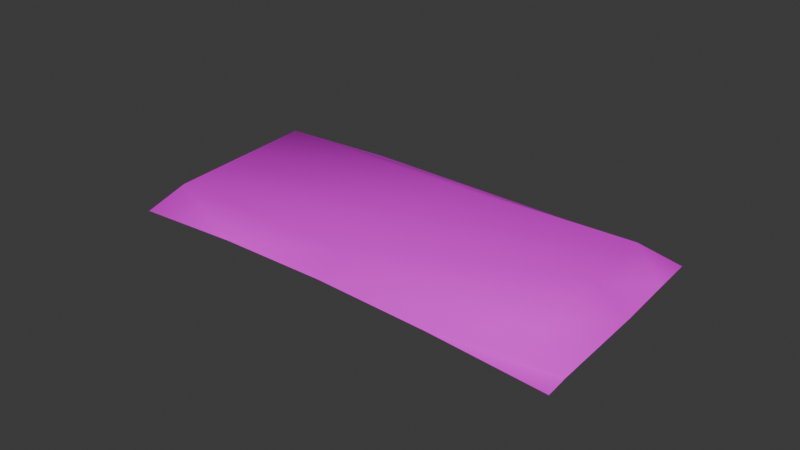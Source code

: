# Source: bedding7.blend  (saved by Blender 4.5.92; exported with 4.5.12 LTS)
import bpy
from mathutils import Matrix  # noqa: F401  (used for matrix-valued properties, if any)

bpy.ops.wm.read_factory_settings(use_empty=True)
scene = bpy.context.scene
scene.name = 'Scene'

# ---- images (referenced by path relative to the original .blend; pixels are not part of the script)
import os
ASSET_DIR = os.environ.get("B2B_ASSET_DIR", "")  # directory of the original .blend (textures are referenced by path, not embedded)
HERE = os.path.dirname(os.path.abspath(__file__))  # packed textures are extracted next to this script under _unpacked/

def load_image(name, relpath, width, height, colorspace="sRGB"):
    """Load a texture the original file referenced (path relative to the .blend, or extracted next to this script)."""
    p = next((c for c in (os.path.join(HERE, relpath), os.path.join(ASSET_DIR, relpath)) if relpath and os.path.exists(c)), "")
    if p:
        img = bpy.data.images.load(p, check_existing=True)
        img.name = name
    else:  # same state as the original file: an image datablock whose file is absent (Cycles renders it pink)
        img = bpy.data.images.new(name, width, height)
        img.source = "FILE"
        img.filepath = "//" + (relpath or name)
    img.colorspace_settings.name = colorspace
    return img
img_mat_png = load_image('mat.png', 'mat.png', 1024, 1024, 'sRGB')

# ---- materials (node trees are filled in below, after node groups)
mat_mat_png = bpy.data.materials.new('mat.png')

# ---- material node trees
mat_mat_png.use_nodes = True; mat_mat_png.node_tree.nodes.clear()
_N = mat_mat_png.node_tree.nodes; _L = mat_mat_png.node_tree.links
n0 = _N.new('ShaderNodeBsdfPrincipled'); n0.name = 'Principled BSDF'; n0.location = (-200, 100)
n1 = _N.new('ShaderNodeOutputMaterial'); n1.name = 'Material Output'; n1.location = (200, 100)
n2 = _N.new('ShaderNodeTexImage'); n2.name = 'Image Texture'; n2.location = (-490, 80)
n2.image = img_mat_png
_L.new(n0.outputs[0], n1.inputs[0])
_L.new(n2.outputs[0], n0.inputs[0])
n1.is_active_output = True

# ---- world
world_world = bpy.data.worlds.new('World'); scene.world = world_world
world_world.use_nodes = True; world_world.node_tree.nodes.clear()
_N = world_world.node_tree.nodes; _L = world_world.node_tree.links
n0 = _N.new('ShaderNodeOutputWorld'); n0.name = 'World Output'; n0.location = (200, 100)
n1 = _N.new('ShaderNodeBackground'); n1.name = 'Background'; n1.location = (-200, 100)
n1.inputs[0].default_value = (0.05088, 0.05088, 0.05088, 1.0)
_L.new(n1.outputs[0], n0.inputs[0])
n0.is_active_output = True
world_world.color = (0.05088, 0.05088, 0.05088)
world_world.sun_shadow_jitter_overblur = 0.0

# ---- meshes
me_chamberhearthbeds = bpy.data.meshes.new('chamberhearthbeds')
me_chamberhearthbeds.from_pydata([(0.07699, -0.03466, -0.002053), (-0.0733, -0.02998, -0.004095), (0.07347, 0.03769, -0.0003763), (-0.07682, 0.04238, -0.002419), (5.87e-05, 0.003429, 0.005251), (-0.001674, 0.04003, 0.0007384), (0.001819, -0.03275, 0.0001886), (0.07716, 0.00173, 0.001318), (-0.07506, 0.006199, -0.003257), (0.06386, 0.02845, 0.007582), (0.0359, 0.03886, 0.001154), (-0.03572, -0.03115, -0.001353), (0.07656, -0.02691, -0.001634), (-0.07637, 0.03425, -0.002838), (-0.06614, -0.02109, 0.004119), (-0.03925, 0.0412, 0.0003228), (0.03942, -0.03349, -0.0005224), (0.07412, 0.02474, -0.0007954), (-0.07393, -0.0174, -0.003676), (0.06508, 0.00402, 0.007163), (0.001287, -0.02258, 0.004832), (0.06642, -0.02319, 0.006744), (-0.001153, 0.02907, 0.005671), (-0.06871, 0.03056, 0.004958), (-0.06738, 0.003714, 0.004538)], [], [(3, 13, 15), (1, 11, 14), (4, 19, 9), (4, 20, 19), (6, 16, 21), (5, 22, 10), (5, 23, 22), (8, 18, 24), (24, 14, 4), (24, 18, 14), (18, 1, 14), (22, 24, 4), (22, 23, 24), (23, 8, 24), (10, 9, 2), (10, 22, 9), (22, 4, 9), (21, 12, 7), (21, 16, 12), (16, 0, 12), (19, 21, 7), (19, 20, 21), (20, 6, 21), (9, 17, 2), (9, 19, 17), (19, 7, 17), (14, 20, 4), (14, 11, 20), (11, 6, 20), (15, 23, 5), (15, 13, 23), (13, 8, 23)])
me_chamberhearthbeds.polygons.foreach_set('use_smooth', [True] * 32)
_uv = me_chamberhearthbeds.uv_layers.new(name='ms3d_uv_layer')
_uv.uv.foreach_set('vector', [1.002, 1.001, 0.7526, 0.9994, 1.003, 0.7559, 0.003383, 0.9951, 0.004047, 0.7502, 0.2538, 0.7516, 0.5042, 0.5081, 0.5049, 0.2631, 0.7546, 0.2646, 0.5042, 0.5081, 0.2545, 0.5067, 0.5049, 0.2631, 0.004711, 0.5052, 0.005375, 0.2603, 0.2551, 0.2617, 1.004, 0.5109, 0.7539, 0.5095, 1.004, 0.266, 1.004, 0.5109, 0.7533, 0.7545, 0.7539, 0.5095, 0.5029, 0.998, 0.2531, 0.9966, 0.5035, 0.753, 0.5035, 0.753, 0.2538, 0.7516, 0.5042, 0.5081, 0.5035, 0.753, 0.2531, 0.9966, 0.2538, 0.7516, 0.2531, 0.9966, 0.003383, 0.9951, 0.2538, 0.7516, 0.7539, 0.5095, 0.5035, 0.753, 0.5042, 0.5081, 0.7539, 0.5095, 0.7533, 0.7545, 0.5035, 0.753, 0.7533, 0.7545, 0.5029, 0.998, 0.5035, 0.753, 1.004, 0.266, 0.7546, 0.2646, 1.005, 0.02105, 1.004, 0.266, 0.7539, 0.5095, 0.7546, 0.2646, 0.7539, 0.5095, 0.5042, 0.5081, 0.7546, 0.2646, 0.2551, 0.2617, 0.2558, 0.01676, 0.5055, 0.01819, 0.2551, 0.2617, 0.005375, 0.2603, 0.2558, 0.01676, 0.005375, 0.2603, 0.00604, 0.01534, 0.2558, 0.01676, 0.5049, 0.2631, 0.2551, 0.2617, 0.5055, 0.01819, 0.5049, 0.2631, 0.2545, 0.5067, 0.2551, 0.2617, 0.2545, 0.5067, 0.004711, 0.5052, 0.2551, 0.2617, 0.7546, 0.2646, 0.7553, 0.01962, 1.005, 0.02105, 0.7546, 0.2646, 0.5049, 0.2631, 0.7553, 0.01962, 0.5049, 0.2631, 0.5055, 0.01819, 0.7553, 0.01962, 0.2538, 0.7516, 0.2545, 0.5067, 0.5042, 0.5081, 0.2538, 0.7516, 0.004047, 0.7502, 0.2545, 0.5067, 0.004047, 0.7502, 0.004711, 0.5052, 0.2545, 0.5067, 1.003, 0.7559, 0.7533, 0.7545, 1.004, 0.5109, 1.003, 0.7559, 0.7526, 0.9994, 0.7533, 0.7545, 0.7526, 0.9994, 0.5029, 0.998, 0.7533, 0.7545])
me_chamberhearthbeds.materials.append(mat_mat_png)
me_chamberhearthbeds.use_remesh_preserve_volume = False
me_chamberhearthbeds.use_remesh_preserve_attributes = False
me_chamberhearthbeds.use_mirror_vertex_groups = False
me_chamberhearthbeds.update()
me_chamberhearthbeds.normals_split_custom_set([tuple(v) for v in zip(*[iter([-0.0744, -0.05537, 0.9957, -0.3806, 0.1819, 0.9067, -0.02082, 0.4076, 0.9129, -0.4201, -0.41, 0.8096, -0.03038, -0.5302, 0.8473, -0.3303, -0.2729, 0.9036, -0.02006, -0.01727, 0.9996, 0.2349, 0.02287, 0.9718, 0.2597, 0.2441, 0.9343, -0.02006, -0.01727, 0.9996, -0.03103, -0.2283, 0.9731, 0.2349, 0.02287, 0.9718, -0.04003, -0.4282, 0.9028, 0.02276, -0.5831, 0.8121, 0.263, -0.3909, 0.8821, 0.00114, 0.4094, 0.9124, -0.01077, 0.2048, 0.9788, -0.00943, 0.4952, 0.8687, 0.00114, 0.4094, 0.9124, -0.3616, 0.33, 0.872, -0.01077, 0.2048, 0.9788, -0.7195, -0.04616, 0.6929, -0.7187, -0.05213, 0.6934, -0.3954, -0.03441, 0.9179, -0.3954, -0.03441, 0.9179, -0.3303, -0.2729, 0.9036, -0.02006, -0.01727, 0.9996, -0.3954, -0.03441, 0.9179, -0.7187, -0.05213, 0.6934, -0.3303, -0.2729, 0.9036, -0.7187, -0.05213, 0.6934, -0.4201, -0.41, 0.8096, -0.3303, -0.2729, 0.9036, -0.01077, 0.2048, 0.9788, -0.3954, -0.03441, 0.9179, -0.02006, -0.01727, 0.9996, -0.01077, 0.2048, 0.9788, -0.3616, 0.33, 0.872, -0.3954, -0.03441, 0.9179, -0.3616, 0.33, 0.872, -0.7195, -0.04616, 0.6929, -0.3954, -0.03441, 0.9179, -0.00943, 0.4952, 0.8687, 0.2597, 0.2441, 0.9343, 0.3934, 0.3299, 0.8581, -0.00943, 0.4952, 0.8687, -0.01077, 0.2048, 0.9788, 0.2597, 0.2441, 0.9343, -0.01077, 0.2048, 0.9788, -0.02006, -0.01727, 0.9996, 0.2597, 0.2441, 0.9343, 0.263, -0.3909, 0.8821, 0.3028, -0.2675, 0.9147, 0.4744, 0.04887, 0.879, 0.263, -0.3909, 0.8821, 0.02276, -0.5831, 0.8121, 0.3028, -0.2675, 0.9147, 0.02276, -0.5831, 0.8121, 0.03903, -0.05173, 0.9979, 0.3028, -0.2675, 0.9147, 0.2349, 0.02287, 0.9718, 0.263, -0.3909, 0.8821, 0.4744, 0.04887, 0.879, 0.2349, 0.02287, 0.9718, -0.03103, -0.2283, 0.9731, 0.263, -0.3909, 0.8821, -0.03103, -0.2283, 0.9731, -0.04003, -0.4282, 0.9028, 0.263, -0.3909, 0.8821, 0.2597, 0.2441, 0.9343, 0.6038, 0.03685, 0.7963, 0.3934, 0.3299, 0.8581, 0.2597, 0.2441, 0.9343, 0.2349, 0.02287, 0.9718, 0.6038, 0.03685, 0.7963, 0.2349, 0.02287, 0.9718, 0.4744, 0.04887, 0.879, 0.6038, 0.03685, 0.7963, -0.3303, -0.2729, 0.9036, -0.03103, -0.2283, 0.9731, -0.02006, -0.01727, 0.9996, -0.3303, -0.2729, 0.9036, -0.03038, -0.5302, 0.8473, -0.03103, -0.2283, 0.9731, -0.03038, -0.5302, 0.8473, -0.04003, -0.4282, 0.9028, -0.03103, -0.2283, 0.9731, -0.02082, 0.4076, 0.9129, -0.3616, 0.33, 0.872, 0.00114, 0.4094, 0.9124, -0.02082, 0.4076, 0.9129, -0.3806, 0.1819, 0.9067, -0.3616, 0.33, 0.872, -0.3806, 0.1819, 0.9067, -0.7195, -0.04616, 0.6929, -0.3616, 0.33, 0.872])] * 3)])

# ---- objects
ob_chamberhearthbeds = bpy.data.objects.new('chamberhearthbeds', me_chamberhearthbeds)

# ---- transforms, parenting, visibility, modifiers, constraints
ob_chamberhearthbeds.location = (0.0, 0.0, 0.0)
ob_chamberhearthbeds.lineart.crease_threshold = 0.0

# ---- collection membership
scene.collection.objects.link(ob_chamberhearthbeds)

# ---- scene / render settings (as saved in the file)
scene.frame_start = 1; scene.frame_end = 250; scene.frame_set(1)
scene.render.engine = 'BLENDER_EEVEE_NEXT'
bpy.context.view_layer.update()

# ---- added for rendering (the .blend has no active camera and no usable light): camera, sun
cam_auto = bpy.data.cameras.new('AutoCamera')
cam_auto.lens = 50.0
cam_auto.sensor_width = 36.0
cam_auto.clip_end = 1000.0
ob_auto_camera = bpy.data.objects.new('AutoCamera', cam_auto)
scene.collection.objects.link(ob_auto_camera)
ob_auto_camera.location = (0.185215, -0.218198, 0.149779)
ob_auto_camera.rotation_euler = (1.09748, -7.21219e-08, 0.694738)
scene.camera = ob_auto_camera
light_auto_sun = bpy.data.lights.new('AutoSun', 'SUN')
light_auto_sun.energy = 3.0
light_auto_sun.angle = 0.0523599
ob_auto_sun = bpy.data.objects.new('AutoSun', light_auto_sun)
scene.collection.objects.link(ob_auto_sun)
ob_auto_sun.rotation_euler = (0.872665, 0.174533, 0.523599)
bpy.context.view_layer.update()
